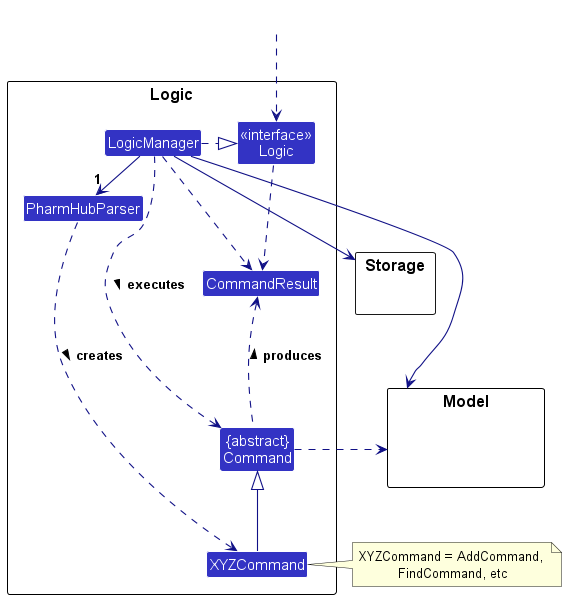

The diagram above was rendered by PlantUML. Its source (embedded in the PNG):
@startuml
!include style.puml
skinparam arrowThickness 1.1
skinparam arrowColor LOGIC_COLOR_T4
skinparam classBackgroundColor LOGIC_COLOR

package Logic as LogicPackage {

Class PharmHubParser
Class XYZCommand
Class CommandResult
Class "{abstract}\nCommand" as Command


Class "<<interface>>\nLogic" as Logic
Class LogicManager
}

package Model {
Class HiddenModel #FFFFFF
}

package Storage {
}

Class HiddenOutside #FFFFFF
HiddenOutside ..> Logic

LogicManager .right.|> Logic
LogicManager -right->"1" PharmHubParser
PharmHubParser ..> XYZCommand : creates >

XYZCommand -up-|> Command
LogicManager .left.> Command : executes >

LogicManager --> Model
LogicManager --> Storage
Storage --[hidden] Model
Command .[hidden]up.> Storage
Command .right.> Model
note right of XYZCommand: XYZCommand = AddCommand, \nFindCommand, etc

Logic ..> CommandResult
LogicManager .down.> CommandResult
Command .up.> CommandResult : produces >
@enduml